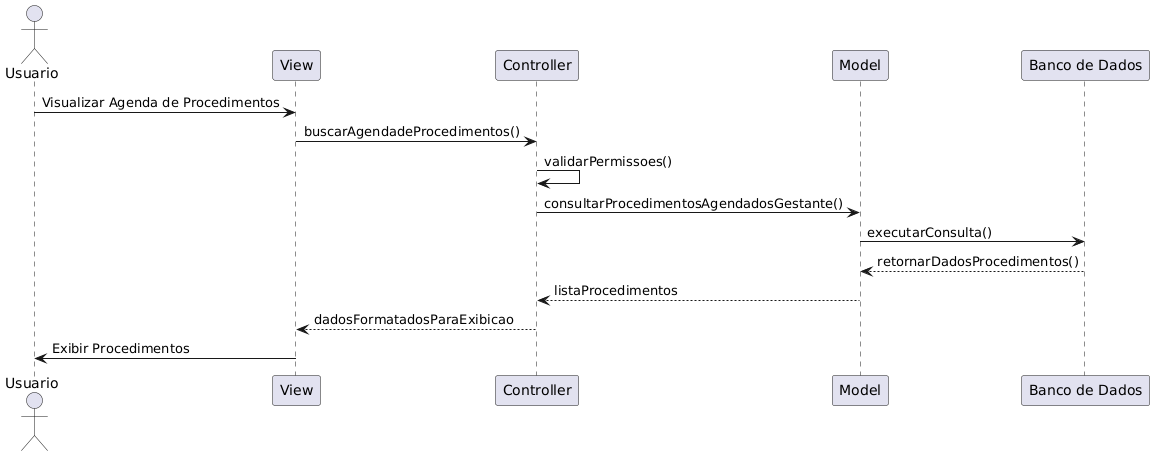

The diagram above was rendered by PlantUML. Its source (embedded in the PNG):
@startuml
actor Usuario as U
participant "View" as V
participant "Controller" as C
participant "Model" as M
participant "Banco de Dados" as BD

U -> V: Visualizar Agenda de Procedimentos
V -> C: buscarAgendadeProcedimentos()
C -> C: validarPermissoes()
C -> M: consultarProcedimentosAgendadosGestante()
M -> BD: executarConsulta()
BD --> M: retornarDadosProcedimentos()
M --> C: listaProcedimentos
C --> V: dadosFormatadosParaExibicao
V -> U: Exibir Procedimentos
@enduml